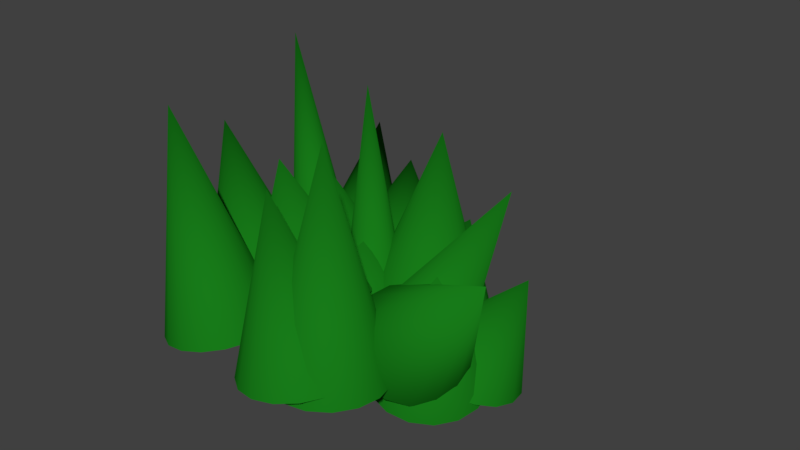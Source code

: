 # Source: Grass.blend  (saved by Blender 2.78.0; exported with 4.5.12 LTS)
import bpy
from mathutils import Matrix  # noqa: F401  (used for matrix-valued properties, if any)

bpy.ops.wm.read_factory_settings(use_empty=True)
scene = bpy.context.scene
scene.name = 'Scene'

# ---- collections
col_collection_1 = bpy.data.collections.new('Collection 1'); scene.collection.children.link(col_collection_1)

# ---- materials (node trees are filled in below, after node groups)
mat_crabgrass = bpy.data.materials.new('CrabGrass')
mat_crabgrass.alpha_threshold = 0.0
mat_crabgrass.use_transparent_shadow = False
mat_crabgrass.roughness = 0.5

# ---- node groups
ng_auto_smooth = bpy.data.node_groups.new('Auto Smooth', 'GeometryNodeTree')
_s = ng_auto_smooth.interface.new_socket(name='Geometry', in_out='OUTPUT', socket_type='NodeSocketGeometry')
_s = ng_auto_smooth.interface.new_socket(name='Geometry', in_out='INPUT', socket_type='NodeSocketGeometry')
_s = ng_auto_smooth.interface.new_socket(name='Angle', in_out='INPUT', socket_type='NodeSocketFloat')
_s.subtype = 'ANGLE'
_s.min_value = 0.0
_s.max_value = 3.142
ng_auto_smooth.is_modifier = True
_N = ng_auto_smooth.nodes; _L = ng_auto_smooth.links
n0 = _N.new('NodeGroupOutput'); n0.name = 'Group Output'; n0.location = (480, -100)
n1 = _N.new('NodeGroupInput'); n1.name = 'Group Input'; n1.location = (-420, -300)
n2 = _N.new('NodeGroupInput'); n2.name = 'Group Input.001'; n2.location = (-60, -100)
n3 = _N.new('GeometryNodeSetShadeSmooth'); n3.name = 'Set Shade Smooth'; n3.location = (120, -100)
n3.domain = 'EDGE'
n4 = _N.new('GeometryNodeSetShadeSmooth'); n4.name = 'Set Shade Smooth.001'; n4.location = (300, -100)
n5 = _N.new('GeometryNodeInputMeshEdgeAngle'); n5.name = 'Edge Angle'; n5.location = (-420, -220)
n6 = _N.new('GeometryNodeInputEdgeSmooth'); n6.name = 'Is Edge Smooth'; n6.location = (-60, -160)
n7 = _N.new('GeometryNodeInputShadeSmooth'); n7.name = 'Is Face Smooth'; n7.location = (-240, -340)
n8 = _N.new('FunctionNodeBooleanMath'); n8.name = 'Boolean Math'; n8.location = (-60, -220)
n9 = _N.new('FunctionNodeCompare'); n9.name = 'Compare'; n9.location = (-240, -180)
n9.operation = 'LESS_EQUAL'
_L.new(n5.outputs[0], n9.inputs[0])
_L.new(n4.outputs[0], n0.inputs[0])
_L.new(n1.outputs[1], n9.inputs[1])
_L.new(n9.outputs[0], n8.inputs[0])
_L.new(n7.outputs[0], n8.inputs[1])
_L.new(n2.outputs[0], n3.inputs[0])
_L.new(n6.outputs[0], n3.inputs[1])
_L.new(n3.outputs[0], n4.inputs[0])
_L.new(n8.outputs[0], n3.inputs[2])
n0.is_active_output = True

# ---- material node trees
mat_crabgrass.use_nodes = True; mat_crabgrass.node_tree.nodes.clear()
_N = mat_crabgrass.node_tree.nodes; _L = mat_crabgrass.node_tree.links
n0 = _N.new('ShaderNodeOutputMaterial'); n0.name = 'Material Output'; n0.location = (300, 300)
n1 = _N.new('ShaderNodeBsdfDiffuse'); n1.name = 'Diffuse BSDF'; n1.location = (10, 300)
n1.inputs[0].default_value = (0.008905, 0.196, 0.009673, 1.0)
_L.new(n1.outputs[0], n0.inputs[0])
n0.is_active_output = True

# ---- world
world_world = bpy.data.worlds.new('World'); scene.world = world_world
world_world.color = (0.05088, 0.05088, 0.05088)
world_world.use_sun_shadow = False
world_world.sun_shadow_jitter_overblur = 0.0
world_world.cycles.sampling_method = 'MANUAL'

# ---- meshes
me_cone_012 = bpy.data.meshes.new('Cone.012')
me_cone_012.from_pydata([(-0.27, 0.338, -0.1288), (-0.3069, 0.3666, -0.1465), (-0.3285, 0.407, -0.1663), (-0.3315, 0.4531, -0.185), (-0.3154, 0.498, -0.2), (-0.2591, 0.5638, 0.02611), (-0.2828, 0.5347, -0.2088), (-0.2385, 0.5576, -0.2101), (-0.1893, 0.5634, -0.2038), (-0.1428, 0.5511, -0.1908), (-0.1059, 0.5225, -0.173), (-0.08429, 0.4821, -0.1533), (-0.0813, 0.4359, -0.1345), (-0.09735, 0.3911, -0.1196), (-0.13, 0.3544, -0.1108), (-0.1743, 0.3314, -0.1095), (-0.2234, 0.3257, -0.1158), (-0.3488, 0.109, -0.2028), (-0.3882, 0.1395, -0.2017), (-0.413, 0.1827, -0.1987), (-0.4194, 0.2318, -0.1942), (-0.4064, 0.2795, -0.1889), (-0.3052, 0.1959, 0.07881), (-0.3759, 0.3184, -0.1836), (-0.3327, 0.3427, -0.1791), (-0.2834, 0.3486, -0.1761), (-0.2353, 0.3353, -0.175), (-0.1959, 0.3047, -0.1761), (-0.1711, 0.2616, -0.1791), (-0.1647, 0.2125, -0.1836), (-0.1777, 0.1648, -0.1889), (-0.2082, 0.1259, -0.1942), (-0.2513, 0.1016, -0.1987), (-0.3007, 0.09565, -0.2017), (0.03629, 0.4294, -0.2023), (0.02226, 0.3844, -0.186), (-0.008778, 0.3487, -0.1706), (-0.0521, 0.3276, -0.1584), (-0.1011, 0.3245, -0.1511), (-0.05687, 0.5275, -0.05086), (-0.1483, 0.3397, -0.15), (-0.1866, 0.371, -0.1552), (-0.2101, 0.4136, -0.1659), (-0.2152, 0.461, -0.1804), (-0.2011, 0.506, -0.1967), (-0.1701, 0.5417, -0.2121), (-0.1268, 0.5628, -0.2243), (-0.07778, 0.5659, -0.2316), (-0.03055, 0.5507, -0.2327), (0.007713, 0.5194, -0.2275), (0.03119, 0.4768, -0.2168), (-0.1831, 0.3434, -0.1562), (-0.1965, 0.2954, -0.1579), (-0.2248, 0.2563, -0.1663), (-0.2639, 0.2318, -0.1802), (-0.3076, 0.2257, -0.1975), (-0.4374, 0.3802, 0.03346), (-0.3494, 0.239, -0.2155), (-0.3829, 0.2696, -0.2315), (-0.403, 0.3129, -0.243), (-0.4067, 0.3623, -0.2483), (-0.3933, 0.4102, -0.2466), (-0.365, 0.4494, -0.2382), (-0.326, 0.4739, -0.2243), (-0.2822, 0.4799, -0.207), (-0.2404, 0.4666, -0.189), (-0.2069, 0.436, -0.173), (-0.1868, 0.3927, -0.1615), (-0.2109, 0.1732, -0.1791), (-0.2328, 0.1901, -0.1765), (-0.2465, 0.214, -0.1735), (-0.25, 0.2415, -0.1706), (-0.2426, 0.2682, -0.1683), (-0.1646, 0.2036, 0.04324), (-0.2256, 0.2901, -0.1668), (-0.2014, 0.3039, -0.1665), (-0.1739, 0.3075, -0.1673), (-0.1471, 0.3003, -0.1692), (-0.1252, 0.2834, -0.1718), (-0.1115, 0.2594, -0.1748), (-0.108, 0.232, -0.1777), (-0.1154, 0.2053, -0.18), (-0.1324, 0.1834, -0.1815), (-0.1566, 0.1696, -0.1818), (-0.1841, 0.166, -0.181), (0.02797, 0.2479, -0.1661), (-0.01277, 0.2204, -0.1601), (-0.06103, 0.2107, -0.1539), (-0.1095, 0.2205, -0.1484), (-0.1507, 0.2481, -0.1445), (-0.03462, 0.3468, 0.07033), (-0.1785, 0.2894, -0.1428), (-0.1886, 0.338, -0.1434), (-0.1794, 0.3867, -0.1464), (-0.1524, 0.4279, -0.1513), (-0.1117, 0.4555, -0.1572), (-0.06339, 0.4651, -0.1634), (-0.01495, 0.4554, -0.1689), (0.0263, 0.4278, -0.1728), (0.05407, 0.3865, -0.1745), (0.06415, 0.3378, -0.1739), (0.05498, 0.2892, -0.1709), (0.1828, 0.09658, -0.2551), (0.1416, 0.06879, -0.2515), (0.09417, 0.0581, -0.2428), (0.04775, 0.06614, -0.2302), (0.009406, 0.09168, -0.2156), (0.166, 0.12, 0.06166), (-0.01503, 0.1308, -0.2014), (-0.02182, 0.1777, -0.1895), (-0.009957, 0.225, -0.1819), (0.01877, 0.2657, -0.1797), (0.05999, 0.2935, -0.1833), (0.1074, 0.3042, -0.192), (0.1538, 0.2961, -0.2046), (0.1922, 0.2706, -0.2192), (0.2166, 0.2314, -0.2335), (0.2234, 0.1846, -0.2453), (0.2115, 0.1372, -0.2529), (-0.2203, 0.1496, -0.1455), (-0.2299, 0.1975, -0.1395), (-0.2205, 0.2458, -0.1369), (-0.1936, 0.2872, -0.138), (-0.1532, 0.3153, -0.1426), (-0.07176, 0.1834, 0.02841), (-0.1055, 0.3259, -0.1501), (-0.0578, 0.3173, -0.1593), (-0.01727, 0.2909, -0.1687), (0.009866, 0.2507, -0.1771), (0.01949, 0.2028, -0.183), (0.01013, 0.1544, -0.1856), (-0.01679, 0.1131, -0.1846), (-0.05716, 0.08497, -0.1799), (-0.1048, 0.07439, -0.1725), (-0.1526, 0.08296, -0.1633), (-0.1931, 0.1094, -0.1538), (0.02324, 0.2176, -0.1792), (0.01268, 0.2655, -0.1865), (0.0207, 0.3127, -0.1992), (0.04608, 0.3521, -0.2153), (0.08497, 0.3777, -0.2325), (0.2301, 0.3318, -0.01606), (0.1314, 0.3857, -0.248), (0.1784, 0.3747, -0.2595), (0.2187, 0.3465, -0.2653), (0.2463, 0.3054, -0.2645), (0.2568, 0.2575, -0.2571), (0.2488, 0.2103, -0.2444), (0.2234, 0.1709, -0.2283), (0.1846, 0.1453, -0.2112), (0.1381, 0.1373, -0.1957), (0.09112, 0.1483, -0.1841), (0.05079, 0.1765, -0.1784), (-0.2318, 0.398, -0.1443), (-0.2647, 0.3648, -0.134), (-0.3059, 0.3423, -0.1347), (-0.349, 0.334, -0.1465), (-0.3874, 0.341, -0.1676), (-0.4648, 0.6905, 0.02997), (-0.4154, 0.3624, -0.1946), (-0.4286, 0.3949, -0.2236), (-0.425, 0.4335, -0.25), (-0.4052, 0.4723, -0.2699), (-0.3722, 0.5055, -0.2802), (-0.3311, 0.528, -0.2795), (-0.288, 0.5364, -0.2677), (-0.2495, 0.5293, -0.2466), (-0.2216, 0.5079, -0.2196), (-0.2084, 0.4755, -0.1906), (-0.212, 0.4369, -0.1642), (-0.02449, 0.1436, -0.06372), (-0.008686, 0.1898, -0.05341), (0.02089, 0.2299, -0.05546), (0.05973, 0.2579, -0.06956), (0.1019, 0.2695, -0.09356), (0.4017, -0.06214, 0.21), (0.1411, 0.2628, -0.1238), (0.1712, 0.239, -0.1557), (0.1877, 0.2017, -0.1844), (0.188, 0.1564, -0.2055), (0.1722, 0.1102, -0.2158), (0.1427, 0.07011, -0.2137), (0.1038, 0.04213, -0.1996), (0.06163, 0.03058, -0.1756), (0.0225, 0.03722, -0.1454), (-0.007611, 0.06103, -0.1135), (-0.02411, 0.09839, -0.08481), (-0.2517, 0.1222, -0.1811), (-0.2212, 0.08318, -0.1751), (-0.2077, 0.03523, -0.1724), (-0.2132, -0.01435, -0.1735), (-0.2368, -0.05803, -0.1782), (-0.4487, 0.02449, 0.2753), (-0.2751, -0.08914, -0.1857), (-0.3222, -0.1029, -0.195), (-0.3708, -0.09735, -0.2046), (-0.4137, -0.07321, -0.213), (-0.4442, -0.03419, -0.219), (-0.4577, 0.01376, -0.2217), (-0.4523, 0.06334, -0.2206), (-0.4286, 0.107, -0.216), (-0.3903, 0.1381, -0.2084), (-0.3432, 0.1519, -0.1991), (-0.2946, 0.1463, -0.1895), (-0.08225, 0.337, -0.12), (-0.05191, 0.2982, -0.114), (-0.03847, 0.2505, -0.1114), (-0.04397, 0.2012, -0.1125), (-0.06757, 0.1577, -0.1171), (-0.2283, 0.2397, 0.1372), (-0.1057, 0.1267, -0.1246), (-0.1525, 0.1129, -0.1339), (-0.2009, 0.1184, -0.1434), (-0.2435, 0.1424, -0.1518), (-0.2738, 0.1812, -0.1578), (-0.2873, 0.2289, -0.1604), (-0.2818, 0.2783, -0.1594), (-0.2582, 0.3218, -0.1547), (-0.2201, 0.3527, -0.1472), (-0.1732, 0.3665, -0.138), (-0.1249, 0.361, -0.1284), (-0.4565, 0.1962, -0.2034), (-0.4319, 0.2394, -0.1998), (-0.3934, 0.2699, -0.1908), (-0.3471, 0.2831, -0.1777), (-0.2999, 0.277, -0.1627), (-0.4832, 0.1981, 0.1811), (-0.2591, 0.2524, -0.1479), (-0.2308, 0.2132, -0.1356), (-0.2194, 0.1653, -0.1278), (-0.2265, 0.1159, -0.1255), (-0.2512, 0.07271, -0.1291), (-0.2896, 0.04218, -0.1381), (-0.3359, 0.02898, -0.1512), (-0.3831, 0.03513, -0.1662), (-0.424, 0.05969, -0.181), (-0.4523, 0.09892, -0.1932), (-0.4637, 0.1468, -0.2011), (-0.2664, 0.1454, -0.08474), (-0.2423, 0.1884, -0.07875), (-0.2034, 0.2189, -0.07254), (-0.1556, 0.232, -0.06706), (-0.1063, 0.2258, -0.06315), (-0.1824, 0.06901, 0.217), (-0.06295, 0.2013, -0.06139), (-0.03212, 0.1622, -0.06206), (-0.01852, 0.1144, -0.06506), (-0.02423, 0.06523, -0.06993), (-0.04837, 0.02216, -0.07592), (-0.08728, -0.008255, -0.08213), (-0.135, -0.02138, -0.08761), (-0.1843, -0.01522, -0.09153), (-0.2277, 0.009283, -0.09328), (-0.2586, 0.04841, -0.09261), (-0.2721, 0.09619, -0.08961), (-0.2031, 0.3091, -0.09708), (-0.1865, 0.2875, -0.09114), (-0.1795, 0.2609, -0.08671), (-0.183, 0.2334, -0.08447), (-0.1967, 0.2091, -0.08477), (-0.3761, 0.3187, 0.3693), (-0.2183, 0.1918, -0.08755), (-0.2446, 0.184, -0.0924), (-0.2716, 0.187, -0.09857), (-0.2951, 0.2003, -0.1051), (-0.3117, 0.2219, -0.1111), (-0.3187, 0.2484, -0.1155), (-0.3152, 0.276, -0.1177), (-0.3015, 0.3003, -0.1174), (-0.2799, 0.3176, -0.1147), (-0.2536, 0.3254, -0.1098), (-0.2266, 0.3224, -0.1036), (-0.08343, 0.302, -0.167), (-0.05621, 0.2968, -0.1644), (-0.03314, 0.2815, -0.1614), (-0.01772, 0.2585, -0.1586), (-0.01231, 0.2312, -0.1562), (-0.1333, 0.2726, 0.3218), (-0.01772, 0.204, -0.1548), (-0.03314, 0.1808, -0.1544), (-0.05621, 0.1652, -0.1553), (-0.08343, 0.1596, -0.1571), (-0.1106, 0.1649, -0.1598), (-0.1337, 0.1802, -0.1627), (-0.1491, 0.2032, -0.1656), (-0.1546, 0.2304, -0.168), (-0.1491, 0.2577, -0.1694), (-0.1337, 0.2809, -0.1698), (-0.1106, 0.2964, -0.1689), (-0.08894, 0.133, -0.1757), (-0.09805, 0.182, -0.1776), (-0.08905, 0.2303, -0.1866), (-0.06331, 0.2704, -0.2013), (-0.02475, 0.2963, -0.2195), (0.2411, 0.2391, 0.214), (0.02076, 0.304, -0.2385), (0.06629, 0.2924, -0.2553), (0.1049, 0.2632, -0.2674), (0.1308, 0.2209, -0.2729), (0.1399, 0.1719, -0.271), (0.1309, 0.1236, -0.262), (0.1051, 0.08347, -0.2473), (0.06656, 0.05756, -0.229), (0.02105, 0.04983, -0.2101), (-0.02448, 0.06145, -0.1933), (-0.06311, 0.09065, -0.1812), (-0.1578, -0.08682, -0.1655), (-0.1667, -0.03773, -0.1667), (-0.1563, 0.01105, -0.1653), (-0.1281, 0.05208, -0.1615), (-0.08657, 0.07913, -0.1558), (-0.1051, -0.0398, 0.2148), (-0.03792, 0.08807, -0.1492), (0.01041, 0.07755, -0.1427), (0.05108, 0.04916, -0.1372), (0.07788, 0.007223, -0.1335), (0.08674, -0.04187, -0.1323), (0.07631, -0.09065, -0.1338), (0.04818, -0.1317, -0.1376), (0.006623, -0.1587, -0.1432), (-0.04203, -0.1677, -0.1498), (-0.09036, -0.1572, -0.1564), (-0.131, -0.1288, -0.1619), (-1.49e-08, 0.4192, -0.1469), (0.04894, 0.4095, -0.1458), (0.09043, 0.382, -0.1428), (0.1182, 0.3407, -0.1383), (0.1279, 0.2921, -0.1329), (2.98e-08, 0.3449, 0.2329), (0.1182, 0.2434, -0.1276), (0.09043, 0.2022, -0.1231), (0.04894, 0.1746, -0.1201), (1.49e-08, 0.165, -0.119), (-0.04894, 0.1746, -0.1201), (-0.09043, 0.2022, -0.1231), (-0.1182, 0.2434, -0.1276), (-0.1279, 0.2921, -0.1329), (-0.1182, 0.3407, -0.1383), (-0.09043, 0.382, -0.1428), (-0.04894, 0.4095, -0.1458), (0.0, 0.1279, -0.162), (0.04894, 0.1182, -0.162), (0.09043, 0.09043, -0.162), (0.1182, 0.04894, -0.162), (0.1279, -2.98e-08, -0.162), (5.96e-08, 0.0, 0.3217), (0.1182, -0.04894, -0.162), (0.09043, -0.09043, -0.162), (0.04894, -0.1182, -0.162), (0.0, -0.1279, -0.162), (-0.04894, -0.1182, -0.162), (-0.09043, -0.09043, -0.162), (-0.1182, -0.04894, -0.162), (-0.1279, 2.98e-08, -0.162), (-0.1182, 0.04894, -0.162), (-0.09043, 0.09043, -0.162), (-0.04894, 0.1182, -0.162)], [], [(0, 5, 1), (1, 5, 2), (2, 5, 3), (3, 5, 4), (4, 5, 6), (6, 5, 7), (7, 5, 8), (8, 5, 9), (9, 5, 10), (10, 5, 11), (11, 5, 12), (12, 5, 13), (13, 5, 14), (14, 5, 15), (15, 5, 16), (16, 5, 0), (17, 22, 18), (18, 22, 19), (19, 22, 20), (20, 22, 21), (21, 22, 23), (23, 22, 24), (24, 22, 25), (25, 22, 26), (26, 22, 27), (27, 22, 28), (28, 22, 29), (29, 22, 30), (30, 22, 31), (31, 22, 32), (32, 22, 33), (33, 22, 17), (34, 39, 35), (35, 39, 36), (36, 39, 37), (37, 39, 38), (38, 39, 40), (40, 39, 41), (41, 39, 42), (42, 39, 43), (43, 39, 44), (44, 39, 45), (45, 39, 46), (46, 39, 47), (47, 39, 48), (48, 39, 49), (49, 39, 50), (50, 39, 34), (51, 56, 52), (52, 56, 53), (53, 56, 54), (54, 56, 55), (55, 56, 57), (57, 56, 58), (58, 56, 59), (59, 56, 60), (60, 56, 61), (61, 56, 62), (62, 56, 63), (63, 56, 64), (64, 56, 65), (65, 56, 66), (66, 56, 67), (67, 56, 51), (68, 73, 69), (69, 73, 70), (70, 73, 71), (71, 73, 72), (72, 73, 74), (74, 73, 75), (75, 73, 76), (76, 73, 77), (77, 73, 78), (78, 73, 79), (79, 73, 80), (80, 73, 81), (81, 73, 82), (82, 73, 83), (83, 73, 84), (84, 73, 68), (85, 90, 86), (86, 90, 87), (87, 90, 88), (88, 90, 89), (89, 90, 91), (91, 90, 92), (92, 90, 93), (93, 90, 94), (94, 90, 95), (95, 90, 96), (96, 90, 97), (97, 90, 98), (98, 90, 99), (99, 90, 100), (100, 90, 101), (101, 90, 85), (102, 107, 103), (103, 107, 104), (104, 107, 105), (105, 107, 106), (106, 107, 108), (108, 107, 109), (109, 107, 110), (110, 107, 111), (111, 107, 112), (112, 107, 113), (113, 107, 114), (114, 107, 115), (115, 107, 116), (116, 107, 117), (117, 107, 118), (118, 107, 102), (119, 124, 120), (120, 124, 121), (121, 124, 122), (122, 124, 123), (123, 124, 125), (125, 124, 126), (126, 124, 127), (127, 124, 128), (128, 124, 129), (129, 124, 130), (130, 124, 131), (131, 124, 132), (132, 124, 133), (133, 124, 134), (134, 124, 135), (135, 124, 119), (136, 141, 137), (137, 141, 138), (138, 141, 139), (139, 141, 140), (140, 141, 142), (142, 141, 143), (143, 141, 144), (144, 141, 145), (145, 141, 146), (146, 141, 147), (147, 141, 148), (148, 141, 149), (149, 141, 150), (150, 141, 151), (151, 141, 152), (152, 141, 136), (153, 158, 154), (154, 158, 155), (155, 158, 156), (156, 158, 157), (157, 158, 159), (159, 158, 160), (160, 158, 161), (161, 158, 162), (162, 158, 163), (163, 158, 164), (164, 158, 165), (165, 158, 166), (166, 158, 167), (167, 158, 168), (168, 158, 169), (169, 158, 153), (170, 175, 171), (171, 175, 172), (172, 175, 173), (173, 175, 174), (174, 175, 176), (176, 175, 177), (177, 175, 178), (178, 175, 179), (179, 175, 180), (180, 175, 181), (181, 175, 182), (182, 175, 183), (183, 175, 184), (184, 175, 185), (185, 175, 186), (186, 175, 170), (187, 192, 188), (188, 192, 189), (189, 192, 190), (190, 192, 191), (191, 192, 193), (193, 192, 194), (194, 192, 195), (195, 192, 196), (196, 192, 197), (197, 192, 198), (198, 192, 199), (199, 192, 200), (200, 192, 201), (201, 192, 202), (202, 192, 203), (203, 192, 187), (204, 209, 205), (205, 209, 206), (206, 209, 207), (207, 209, 208), (208, 209, 210), (210, 209, 211), (211, 209, 212), (212, 209, 213), (213, 209, 214), (214, 209, 215), (215, 209, 216), (216, 209, 217), (217, 209, 218), (218, 209, 219), (219, 209, 220), (220, 209, 204), (204, 205, 206, 207, 208, 210, 211, 212, 213, 214, 215, 216, 217, 218, 219, 220), (221, 226, 222), (222, 226, 223), (223, 226, 224), (224, 226, 225), (225, 226, 227), (227, 226, 228), (228, 226, 229), (229, 226, 230), (230, 226, 231), (231, 226, 232), (232, 226, 233), (233, 226, 234), (234, 226, 235), (235, 226, 236), (236, 226, 237), (237, 226, 221), (238, 243, 239), (239, 243, 240), (240, 243, 241), (241, 243, 242), (242, 243, 244), (244, 243, 245), (245, 243, 246), (246, 243, 247), (247, 243, 248), (248, 243, 249), (249, 243, 250), (250, 243, 251), (251, 243, 252), (252, 243, 253), (253, 243, 254), (254, 243, 238), (255, 260, 256), (256, 260, 257), (257, 260, 258), (258, 260, 259), (259, 260, 261), (261, 260, 262), (262, 260, 263), (263, 260, 264), (264, 260, 265), (265, 260, 266), (266, 260, 267), (267, 260, 268), (268, 260, 269), (269, 260, 270), (270, 260, 271), (271, 260, 255), (255, 256, 257, 258, 259, 261, 262, 263, 264, 265, 266, 267, 268, 269, 270, 271), (272, 277, 273), (273, 277, 274), (274, 277, 275), (275, 277, 276), (276, 277, 278), (278, 277, 279), (279, 277, 280), (280, 277, 281), (281, 277, 282), (282, 277, 283), (283, 277, 284), (284, 277, 285), (285, 277, 286), (286, 277, 287), (287, 277, 288), (288, 277, 272), (289, 294, 290), (290, 294, 291), (291, 294, 292), (292, 294, 293), (293, 294, 295), (295, 294, 296), (296, 294, 297), (297, 294, 298), (298, 294, 299), (299, 294, 300), (300, 294, 301), (301, 294, 302), (302, 294, 303), (303, 294, 304), (304, 294, 305), (305, 294, 289), (306, 311, 307), (307, 311, 308), (308, 311, 309), (309, 311, 310), (310, 311, 312), (312, 311, 313), (313, 311, 314), (314, 311, 315), (315, 311, 316), (316, 311, 317), (317, 311, 318), (318, 311, 319), (319, 311, 320), (320, 311, 321), (321, 311, 322), (322, 311, 306), (323, 328, 324), (324, 328, 325), (325, 328, 326), (326, 328, 327), (327, 328, 329), (329, 328, 330), (330, 328, 331), (331, 328, 332), (332, 328, 333), (333, 328, 334), (334, 328, 335), (335, 328, 336), (336, 328, 337), (337, 328, 338), (338, 328, 339), (339, 328, 323), (340, 345, 341), (341, 345, 342), (342, 345, 343), (343, 345, 344), (344, 345, 346), (346, 345, 347), (347, 345, 348), (348, 345, 349), (349, 345, 350), (350, 345, 351), (351, 345, 352), (352, 345, 353), (353, 345, 354), (354, 345, 355), (355, 345, 356), (356, 345, 340)])
me_cone_012.polygons.foreach_set('use_smooth', [True] * 338)
_k = set([(0, 1), (0, 16), (1, 2), (2, 3), (3, 4), (4, 6), (6, 7), (7, 8), (8, 9), (9, 10), (10, 11), (11, 12), (12, 13), (13, 14), (14, 15), (15, 16), (17, 18), (17, 33), (18, 19), (19, 20), (20, 21), (21, 23), (23, 24), (24, 25), (25, 26), (26, 27), (27, 28), (28, 29), (29, 30), (30, 31), (31, 32), (32, 33), (34, 35), (34, 50), (35, 36), (36, 37), (37, 38), (38, 40), (40, 41), (41, 42), (42, 43), (43, 44), (44, 45), (45, 46), (46, 47), (47, 48), (48, 49), (49, 50), (51, 52), (51, 67), (52, 53), (53, 54), (54, 55), (55, 57), (57, 58), (58, 59), (59, 60), (60, 61), (61, 62), (62, 63), (63, 64), (64, 65), (65, 66), (66, 67), (68, 69), (68, 84), (69, 70), (70, 71), (71, 72), (72, 74), (74, 75), (75, 76), (76, 77), (77, 78), (78, 79), (79, 80), (80, 81), (81, 82), (82, 83), (83, 84), (85, 86), (85, 101), (86, 87), (87, 88), (88, 89), (89, 91), (91, 92), (92, 93), (93, 94), (94, 95), (95, 96), (96, 97), (97, 98), (98, 99), (99, 100), (100, 101), (102, 103), (102, 118), (103, 104), (104, 105), (105, 106), (106, 108), (108, 109), (109, 110), (110, 111), (111, 112), (112, 113), (113, 114), (114, 115), (115, 116), (116, 117), (117, 118), (119, 120), (119, 135), (120, 121), (121, 122), (122, 123), (123, 125), (125, 126), (126, 127), (127, 128), (128, 129), (129, 130), (130, 131), (131, 132), (132, 133), (133, 134), (134, 135), (136, 137), (136, 152), (137, 138), (138, 139), (139, 140), (140, 142), (142, 143), (143, 144), (144, 145), (145, 146), (146, 147), (147, 148), (148, 149), (149, 150), (150, 151), (151, 152), (153, 154), (153, 169), (154, 155), (155, 156), (156, 157), (157, 159), (159, 160), (160, 161), (161, 162), (162, 163), (163, 164), (164, 165), (165, 166), (166, 167), (167, 168), (168, 169), (170, 171), (170, 186), (171, 172), (172, 173), (173, 174), (174, 176), (176, 177), (177, 178), (178, 179), (179, 180), (180, 181), (181, 182), (182, 183), (183, 184), (184, 185), (185, 186), (187, 188), (187, 203), (188, 189), (189, 190), (190, 191), (191, 193), (193, 194), (194, 195), (195, 196), (196, 197), (197, 198), (198, 199), (199, 200), (200, 201), (201, 202), (202, 203), (204, 205), (204, 220), (205, 206), (206, 207), (207, 208), (208, 210), (210, 211), (211, 212), (212, 213), (213, 214), (214, 215), (215, 216), (216, 217), (217, 218), (218, 219), (219, 220), (221, 222), (221, 237), (222, 223), (223, 224), (224, 225), (225, 227), (227, 228), (228, 229), (229, 230), (230, 231), (231, 232), (232, 233), (233, 234), (234, 235), (235, 236), (236, 237), (238, 239), (238, 254), (239, 240), (240, 241), (241, 242), (242, 244), (244, 245), (245, 246), (246, 247), (247, 248), (248, 249), (249, 250), (250, 251), (251, 252), (252, 253), (253, 254), (255, 256), (255, 271), (256, 257), (257, 258), (258, 259), (259, 261), (261, 262), (262, 263), (263, 264), (264, 265), (265, 266), (266, 267), (267, 268), (268, 269), (269, 270), (270, 271), (272, 273), (272, 288), (273, 274), (274, 275), (275, 276), (276, 278), (278, 279), (279, 280), (280, 281), (281, 282), (282, 283), (283, 284), (284, 285), (285, 286), (286, 287), (287, 288), (289, 290), (289, 305), (290, 291), (291, 292), (292, 293), (293, 295), (295, 296), (296, 297), (297, 298), (298, 299), (299, 300), (300, 301), (301, 302), (302, 303), (303, 304), (304, 305), (306, 307), (306, 322), (307, 308), (308, 309), (309, 310), (310, 312), (312, 313), (313, 314), (314, 315), (315, 316), (316, 317), (317, 318), (318, 319), (319, 320), (320, 321), (321, 322), (323, 324), (323, 339), (324, 325), (325, 326), (326, 327), (327, 329), (329, 330), (330, 331), (331, 332), (332, 333), (333, 334), (334, 335), (335, 336), (336, 337), (337, 338), (338, 339), (340, 341), (340, 356), (341, 342), (342, 343), (343, 344), (344, 346), (346, 347), (347, 348), (348, 349), (349, 350), (350, 351), (351, 352), (352, 353), (353, 354), (354, 355), (355, 356)])
me_cone_012.attributes.new('sharp_edge', 'BOOLEAN', 'EDGE').data.foreach_set('value', [ (min(e.vertices), max(e.vertices)) in _k for e in me_cone_012.edges])
_k = {(0, 1): 1.0, (1, 2): 1.0, (2, 3): 1.0, (3, 4): 1.0, (4, 6): 1.0, (6, 7): 1.0, (7, 8): 1.0, (8, 9): 1.0, (9, 10): 1.0, (10, 11): 1.0, (11, 12): 1.0, (12, 13): 1.0, (13, 14): 1.0, (14, 15): 1.0, (15, 16): 1.0, (0, 16): 1.0, (17, 18): 1.0, (18, 19): 1.0, (19, 20): 1.0, (20, 21): 1.0, (21, 23): 1.0, (23, 24): 1.0, (24, 25): 1.0, (25, 26): 1.0, (26, 27): 1.0, (27, 28): 1.0, (28, 29): 1.0, (29, 30): 1.0, (30, 31): 1.0, (31, 32): 1.0, (32, 33): 1.0, (17, 33): 1.0, (34, 35): 1.0, (35, 36): 1.0, (36, 37): 1.0, (37, 38): 1.0, (38, 40): 1.0, (40, 41): 1.0, (41, 42): 1.0, (42, 43): 1.0, (43, 44): 1.0, (44, 45): 1.0, (45, 46): 1.0, (46, 47): 1.0, (47, 48): 1.0, (48, 49): 1.0, (49, 50): 1.0, (34, 50): 1.0, (51, 52): 1.0, (52, 53): 1.0, (53, 54): 1.0, (54, 55): 1.0, (55, 57): 1.0, (57, 58): 1.0, (58, 59): 1.0, (59, 60): 1.0, (60, 61): 1.0, (61, 62): 1.0, (62, 63): 1.0, (63, 64): 1.0, (64, 65): 1.0, (65, 66): 1.0, (66, 67): 1.0, (51, 67): 1.0, (68, 69): 1.0, (69, 70): 1.0, (70, 71): 1.0, (71, 72): 1.0, (72, 74): 1.0, (74, 75): 1.0, (75, 76): 1.0, (76, 77): 1.0, (77, 78): 1.0, (78, 79): 1.0, (79, 80): 1.0, (80, 81): 1.0, (81, 82): 1.0, (82, 83): 1.0, (83, 84): 1.0, (68, 84): 1.0, (85, 86): 1.0, (86, 87): 1.0, (87, 88): 1.0, (88, 89): 1.0, (89, 91): 1.0, (91, 92): 1.0, (92, 93): 1.0, (93, 94): 1.0, (94, 95): 1.0, (95, 96): 1.0, (96, 97): 1.0, (97, 98): 1.0, (98, 99): 1.0, (99, 100): 1.0, (100, 101): 1.0, (85, 101): 1.0, (102, 103): 1.0, (103, 104): 1.0, (104, 105): 1.0, (105, 106): 1.0, (106, 108): 1.0, (108, 109): 1.0, (109, 110): 1.0, (110, 111): 1.0, (111, 112): 1.0, (112, 113): 1.0, (113, 114): 1.0, (114, 115): 1.0, (115, 116): 1.0, (116, 117): 1.0, (117, 118): 1.0, (102, 118): 1.0, (119, 120): 1.0, (120, 121): 1.0, (121, 122): 1.0, (122, 123): 1.0, (123, 125): 1.0, (125, 126): 1.0, (126, 127): 1.0, (127, 128): 1.0, (128, 129): 1.0, (129, 130): 1.0, (130, 131): 1.0, (131, 132): 1.0, (132, 133): 1.0, (133, 134): 1.0, (134, 135): 1.0, (119, 135): 1.0, (136, 137): 1.0, (137, 138): 1.0, (138, 139): 1.0, (139, 140): 1.0, (140, 142): 1.0, (142, 143): 1.0, (143, 144): 1.0, (144, 145): 1.0, (145, 146): 1.0, (146, 147): 1.0, (147, 148): 1.0, (148, 149): 1.0, (149, 150): 1.0, (150, 151): 1.0, (151, 152): 1.0, (136, 152): 1.0, (153, 154): 1.0, (154, 155): 1.0, (155, 156): 1.0, (156, 157): 1.0, (157, 159): 1.0, (159, 160): 1.0, (160, 161): 1.0, (161, 162): 1.0, (162, 163): 1.0, (163, 164): 1.0, (164, 165): 1.0, (165, 166): 1.0, (166, 167): 1.0, (167, 168): 1.0, (168, 169): 1.0, (153, 169): 1.0, (170, 171): 1.0, (171, 172): 1.0, (172, 173): 1.0, (173, 174): 1.0, (174, 176): 1.0, (176, 177): 1.0, (177, 178): 1.0, (178, 179): 1.0, (179, 180): 1.0, (180, 181): 1.0, (181, 182): 1.0, (182, 183): 1.0, (183, 184): 1.0, (184, 185): 1.0, (185, 186): 1.0, (170, 186): 1.0, (187, 188): 1.0, (188, 189): 1.0, (189, 190): 1.0, (190, 191): 1.0, (191, 193): 1.0, (193, 194): 1.0, (194, 195): 1.0, (195, 196): 1.0, (196, 197): 1.0, (197, 198): 1.0, (198, 199): 1.0, (199, 200): 1.0, (200, 201): 1.0, (201, 202): 1.0, (202, 203): 1.0, (187, 203): 1.0, (204, 205): 1.0, (205, 206): 1.0, (206, 207): 1.0, (207, 208): 1.0, (208, 210): 1.0, (210, 211): 1.0, (211, 212): 1.0, (212, 213): 1.0, (213, 214): 1.0, (214, 215): 1.0, (215, 216): 1.0, (216, 217): 1.0, (217, 218): 1.0, (218, 219): 1.0, (219, 220): 1.0, (204, 220): 1.0, (221, 222): 1.0, (222, 223): 1.0, (223, 224): 1.0, (224, 225): 1.0, (225, 227): 1.0, (227, 228): 1.0, (228, 229): 1.0, (229, 230): 1.0, (230, 231): 1.0, (231, 232): 1.0, (232, 233): 1.0, (233, 234): 1.0, (234, 235): 1.0, (235, 236): 1.0, (236, 237): 1.0, (221, 237): 1.0, (238, 239): 1.0, (239, 240): 1.0, (240, 241): 1.0, (241, 242): 1.0, (242, 244): 1.0, (244, 245): 1.0, (245, 246): 1.0, (246, 247): 1.0, (247, 248): 1.0, (248, 249): 1.0, (249, 250): 1.0, (250, 251): 1.0, (251, 252): 1.0, (252, 253): 1.0, (253, 254): 1.0, (238, 254): 1.0, (255, 256): 1.0, (256, 257): 1.0, (257, 258): 1.0, (258, 259): 1.0, (259, 261): 1.0, (261, 262): 1.0, (262, 263): 1.0, (263, 264): 1.0, (264, 265): 1.0, (265, 266): 1.0, (266, 267): 1.0, (267, 268): 1.0, (268, 269): 1.0, (269, 270): 1.0, (270, 271): 1.0, (255, 271): 1.0, (272, 273): 1.0, (273, 274): 1.0, (274, 275): 1.0, (275, 276): 1.0, (276, 278): 1.0, (278, 279): 1.0, (279, 280): 1.0, (280, 281): 1.0, (281, 282): 1.0, (282, 283): 1.0, (283, 284): 1.0, (284, 285): 1.0, (285, 286): 1.0, (286, 287): 1.0, (287, 288): 1.0, (272, 288): 1.0, (289, 290): 1.0, (290, 291): 1.0, (291, 292): 1.0, (292, 293): 1.0, (293, 295): 1.0, (295, 296): 1.0, (296, 297): 1.0, (297, 298): 1.0, (298, 299): 1.0, (299, 300): 1.0, (300, 301): 1.0, (301, 302): 1.0, (302, 303): 1.0, (303, 304): 1.0, (304, 305): 1.0, (289, 305): 1.0, (306, 307): 1.0, (307, 308): 1.0, (308, 309): 1.0, (309, 310): 1.0, (310, 312): 1.0, (312, 313): 1.0, (313, 314): 1.0, (314, 315): 1.0, (315, 316): 1.0, (316, 317): 1.0, (317, 318): 1.0, (318, 319): 1.0, (319, 320): 1.0, (320, 321): 1.0, (321, 322): 1.0, (306, 322): 1.0, (323, 324): 1.0, (324, 325): 1.0, (325, 326): 1.0, (326, 327): 1.0, (327, 329): 1.0, (329, 330): 1.0, (330, 331): 1.0, (331, 332): 1.0, (332, 333): 1.0, (333, 334): 1.0, (334, 335): 1.0, (335, 336): 1.0, (336, 337): 1.0, (337, 338): 1.0, (338, 339): 1.0, (323, 339): 1.0, (340, 341): 1.0, (341, 342): 1.0, (342, 343): 1.0, (343, 344): 1.0, (344, 346): 1.0, (346, 347): 1.0, (347, 348): 1.0, (348, 349): 1.0, (349, 350): 1.0, (350, 351): 1.0, (351, 352): 1.0, (352, 353): 1.0, (353, 354): 1.0, (354, 355): 1.0, (355, 356): 1.0, (340, 356): 1.0}
me_cone_012.attributes.new('crease_edge', 'FLOAT', 'EDGE').data.foreach_set('value', [_k.get((min(e.vertices), max(e.vertices)), 0.0) for e in me_cone_012.edges])
me_cone_012.materials.append(mat_crabgrass)
me_cone_012.use_remesh_preserve_volume = False
me_cone_012.use_remesh_preserve_attributes = False
me_cone_012.use_mirror_vertex_groups = False
me_cone_012.update()

# ---- objects
ob_cone_012 = bpy.data.objects.new('Cone.012', me_cone_012)

# ---- transforms, parenting, visibility, modifiers, constraints
ob_cone_012.location = (0.0, 0.0, 0.0)
ob_cone_012.lineart.crease_threshold = 0.0
_m = ob_cone_012.modifiers.new('Auto Smooth', 'NODES')
_m.node_group = ng_auto_smooth
_gi = [s.identifier for s in ng_auto_smooth.interface.items_tree if s.item_type == 'SOCKET' and s.in_out == 'INPUT']
_m[_gi[1]] = 1.047  # Angle

# ---- collection membership
col_collection_1.objects.link(ob_cone_012)

# ---- scene / render settings (as saved in the file)
scene.frame_start = 1; scene.frame_end = 250; scene.frame_set(1)
scene.render.engine = 'BLENDER_EEVEE_NEXT'
scene.render.resolution_percentage = 50
scene.render.dither_intensity = 0.0
scene.cycles.use_denoising = False
scene.cycles.samples = 128
scene.cycles.sampling_pattern = 'TABULATED_SOBOL'
scene.cycles.light_sampling_threshold = 0.0
scene.cycles.use_adaptive_sampling = False
scene.cycles.use_light_tree = False
scene.cycles.blur_glossy = 0.0
scene.cycles.sample_clamp_indirect = 0.0
scene.view_settings.view_transform = 'Standard'
bpy.context.view_layer.update()

# ---- added for rendering (the .blend has no active camera and no usable light): camera, sun
cam_auto = bpy.data.cameras.new('AutoCamera')
cam_auto.lens = 50.0
cam_auto.sensor_width = 36.0
cam_auto.clip_end = 1000.0
ob_auto_camera = bpy.data.objects.new('AutoCamera', cam_auto)
scene.collection.objects.link(ob_auto_camera)
ob_auto_camera.location = (1.24839, -1.28557, 1.07581)
ob_auto_camera.rotation_euler = (1.09748, -7.21219e-08, 0.694738)
scene.camera = ob_auto_camera
light_auto_sun = bpy.data.lights.new('AutoSun', 'SUN')
light_auto_sun.energy = 3.0
light_auto_sun.angle = 0.0523599
ob_auto_sun = bpy.data.objects.new('AutoSun', light_auto_sun)
scene.collection.objects.link(ob_auto_sun)
ob_auto_sun.rotation_euler = (0.872665, 0.174533, 0.523599)
bpy.context.view_layer.update()
